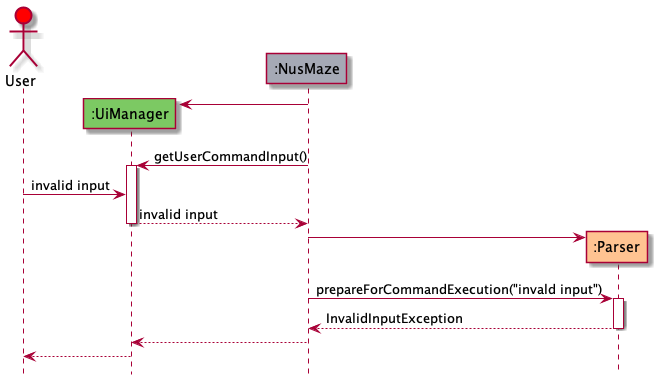

The diagram above was rendered by PlantUML. Its source (embedded in the PNG):
@startuml
!include Style.puml

actor User as user #red
participant ":UiManager" as ui UIMANAGER_COLOR
participant ":NusMaze" as nusMaze NUSMAZE_COLOR
participant ":Parser" as parser PARSER_COLOR

create ui
nusMaze -> ui
nusMaze -> ui ++ : getUserCommandInput()
user -> ui : invalid input
return invalid input

create parser
nusMaze -> parser
nusMaze -> parser ++ : prepareForCommandExecution("invald input")
return InvalidInputException

nusMaze --> ui
ui --> user

Hide footbox
@enduml